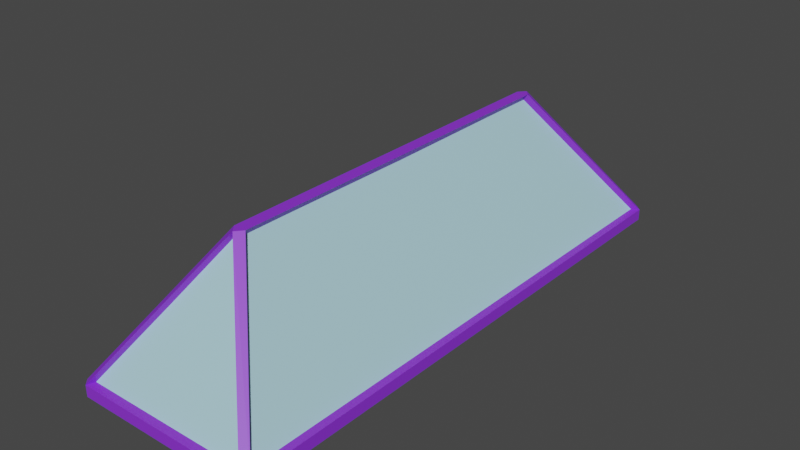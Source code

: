 # Source: Skylight.blend  (saved by Blender 2.93.21; exported with 4.5.12 LTS)
import bpy
from mathutils import Matrix  # noqa: F401  (used for matrix-valued properties, if any)

bpy.ops.wm.read_factory_settings(use_empty=True)
scene = bpy.context.scene
scene.name = 'Scene'

# ---- collections
col_collection = bpy.data.collections.new('Collection'); scene.collection.children.link(col_collection)

# ---- materials (node trees are filled in below, after node groups)
mat_paint = bpy.data.materials.new('Paint')
mat_paint.use_transparent_shadow = False
mat_glass = bpy.data.materials.new('Glass')
mat_glass.use_transparent_shadow = False

# ---- material node trees
mat_paint.use_nodes = True; mat_paint.node_tree.nodes.clear()
_N = mat_paint.node_tree.nodes; _L = mat_paint.node_tree.links
n0 = _N.new('ShaderNodeBsdfPrincipled'); n0.name = 'Principled BSDF'; n0.location = (10, 300)
n0.distribution = 'GGX'
n0.subsurface_method = 'BURLEY'
n0.inputs[0].default_value = (0.2695, 0.03482, 0.8, 1.0)
n0.inputs[3].default_value = 1.45
n0.inputs[27].default_value = (0.0, 0.0, 0.0, 1.0)
n0.inputs[28].default_value = 1.0
n1 = _N.new('ShaderNodeOutputMaterial'); n1.name = 'Material Output'; n1.location = (300, 300)
_L.new(n0.outputs[0], n1.inputs[0])
n1.is_active_output = True
mat_glass.use_nodes = True; mat_glass.node_tree.nodes.clear()
_N = mat_glass.node_tree.nodes; _L = mat_glass.node_tree.links
n0 = _N.new('ShaderNodeBsdfPrincipled'); n0.name = 'Principled BSDF'; n0.location = (10, 300)
n0.distribution = 'GGX'
n0.subsurface_method = 'BURLEY'
n0.inputs[0].default_value = (0.4249, 0.7102, 0.8, 1.0)
n0.inputs[3].default_value = 1.45
n0.inputs[27].default_value = (0.0, 0.0, 0.0, 1.0)
n0.inputs[28].default_value = 1.0
n1 = _N.new('ShaderNodeOutputMaterial'); n1.name = 'Material Output'; n1.location = (300, 300)
_L.new(n0.outputs[0], n1.inputs[0])
n1.is_active_output = True

# ---- world
world_world = bpy.data.worlds.new('World'); scene.world = world_world
world_world.use_nodes = True; world_world.node_tree.nodes.clear()
_N = world_world.node_tree.nodes; _L = world_world.node_tree.links
n0 = _N.new('ShaderNodeOutputWorld'); n0.name = 'World Output'; n0.location = (300, 300)
n1 = _N.new('ShaderNodeBackground'); n1.name = 'Background'; n1.location = (10, 300)
n1.inputs[0].default_value = (0.05088, 0.05088, 0.05088, 1.0)
_L.new(n1.outputs[0], n0.inputs[0])
n0.is_active_output = True
world_world.color = (0.05088, 0.05088, 0.05088)
world_world.use_sun_shadow = False
world_world.sun_shadow_jitter_overblur = 0.0

# ---- meshes
me_cube_004 = bpy.data.meshes.new('Cube.004')
me_cube_004.from_pydata([(0.897, -2.881, -0.06), (0.897, -2.881, 0.06), (0.9385, -3.0, 0.06), (1.0, -2.938, 0.06), (0.06621, -1.994, 1.457), (1.0, -2.938, -0.06), (0.9385, -3.0, -0.06), (0.9714, -2.967, -0.06), (0.9714, -2.967, 0.06), (0.0, -1.996, 1.366), (0.0, -2.072, 1.457), (-0.897, -2.881, -0.06), (-0.897, -2.881, 0.06), (-0.9385, -3.0, 0.06), (-1.0, -2.938, 0.06), (-0.06621, -1.994, 1.457), (0.0, -1.994, 1.457), (-1.0, -2.938, -0.06), (-0.9385, -3.0, -0.06), (-0.9714, -2.967, -0.06), (-0.9714, -2.967, 0.06), (0.0, -2.881, -0.06), (0.0, -2.881, 0.06), (0.0, -3.0, -0.06), (0.0, -3.0, 0.06), (0.0, 0.001893, 1.351), (0.897, 2.881, -0.06), (0.897, 2.881, 0.06), (0.9385, 3.0, 0.06), (1.0, 2.938, 0.06), (0.06621, 1.994, 1.457), (1.0, 2.938, -0.06), (0.9385, 3.0, -0.06), (0.9714, 2.967, -0.06), (0.9714, 2.967, 0.06), (1.0, 0.0, 0.06), (1.0, 0.0, -0.06), (0.06621, 0.0, 1.457), (0.897, 0.0, 0.06), (0.897, 0.0, -0.06), (0.0, 1.996, 1.366), (0.0, 2.072, 1.457), (-0.897, 2.881, -0.06), (-0.897, 2.881, 0.06), (-0.9385, 3.0, 0.06), (-1.0, 2.938, 0.06), (-0.06621, 1.994, 1.457), (0.0, 0.0, 1.457), (0.0, 1.994, 1.457), (-1.0, 2.938, -0.06), (-0.9385, 3.0, -0.06), (-0.9714, 2.967, -0.06), (-0.9714, 2.967, 0.06), (0.0, 2.881, -0.06), (0.0, 2.881, 0.06), (0.0, 3.0, -0.06), (0.0, 3.0, 0.06), (-1.0, 0.0, 0.06), (-1.0, 0.0, -0.06), (-0.06621, 0.0, 1.457), (0.0, -0.001893, 1.351), (-0.897, 0.0, 0.06), (-0.897, 0.0, -0.06), (-0.939, -2.935, 0.02789), (0.939, -2.935, 0.02789), (-0.939, 2.935, 0.02789), (0.939, 2.935, 0.02789), (-0.002273, -2.03, 1.416), (-0.002273, 2.011, 1.416)], [], [(1, 8, 3, 35, 38), (36, 35, 3, 5), (6, 2, 24, 23), (1, 9, 4, 3), (3, 4, 10, 2), (2, 10, 9, 1), (47, 16, 4, 37), (37, 4, 9, 25), (10, 4, 16), (5, 6, 7), (2, 3, 8), (5, 3, 2, 6), (7, 6, 23, 21, 0), (0, 21, 22, 1), (22, 24, 2, 8, 1), (38, 39, 0, 1), (39, 36, 5, 7, 0), (12, 61, 57, 14, 20), (58, 17, 14, 57), (18, 23, 24, 13), (12, 14, 15, 9), (14, 13, 10, 15), (13, 12, 9, 10), (47, 59, 15, 16), (59, 25, 9, 15), (10, 16, 15), (17, 19, 18), (13, 20, 14), (17, 18, 13, 14), (19, 11, 21, 23, 18), (11, 12, 22, 21), (22, 12, 20, 13, 24), (61, 12, 11, 62), (62, 11, 19, 17, 58), (27, 38, 35, 29, 34), (36, 31, 29, 35), (32, 55, 56, 28), (27, 29, 30, 40), (29, 28, 41, 30), (28, 27, 40, 41), (47, 37, 30, 48), (37, 60, 40, 30), (41, 48, 30), (31, 33, 32), (28, 34, 29), (31, 32, 28, 29), (33, 26, 53, 55, 32), (26, 27, 54, 53), (54, 27, 34, 28, 56), (38, 27, 26, 39), (39, 26, 33, 31, 36), (43, 52, 45, 57, 61), (58, 57, 45, 49), (50, 44, 56, 55), (43, 40, 46, 45), (45, 46, 41, 44), (44, 41, 40, 43), (47, 48, 46, 59), (59, 46, 40, 60), (41, 46, 48), (49, 50, 51), (44, 45, 52), (49, 45, 44, 50), (51, 50, 55, 53, 42), (42, 53, 54, 43), (54, 56, 44, 52, 43), (61, 62, 42, 43), (62, 58, 49, 51, 42), (63, 64, 67), (67, 64, 66, 68), (65, 68, 66), (68, 65, 63, 67)])
me_cube_004.polygons.foreach_set('material_index', [0, 0, 0, 0, 0, 0, 0, 0, 0, 0, 0, 0, 0, 0, 0, 0, 0, 0, 0, 0, 0, 0, 0, 0, 0, 0, 0, 0, 0, 0, 0, 0, 0, 0, 0, 0, 0, 0, 0, 0, 0, 0, 0, 0, 0, 0, 0, 0, 0, 0, 0, 0, 0, 0, 0, 0, 0, 0, 0, 0, 0, 0, 0, 0, 0, 0, 0, 0, 1, 1, 1, 1])
_uv = me_cube_004.uv_layers.new(name='UVMap')
_uv.uv.foreach_set('vector', [0.3572, 0.9774, 0.3449, 0.9916, 0.3401, 0.9869, 0.3401, 0.5, 0.3572, 0.5, 0.6971, 0.4898, 0.6773, 0.4898, 0.6773, 0.002912, 0.6971, 0.002912, 0.7806, 0.0131, 0.8004, 0.0131, 0.8004, 0.1686, 0.7806, 0.1686, 0.9085, 0.5799, 0.9052, 0.3061, 0.9225, 0.2993, 0.9225, 0.5898, 0.3401, 0.9869, 0.4949, 0.8304, 0.5058, 0.8434, 0.3503, 0.9971, 0.8994, 0.5994, 0.8994, 0.8918, 0.8808, 0.8858, 0.883, 0.6105, 0.5058, 0.5, 0.5058, 0.8304, 0.4949, 0.8304, 0.4949, 0.5, 0.8062, 0.3335, 0.8086, 0.003196, 0.8249, 0.002912, 0.8249, 0.334, 0.5058, 0.8434, 0.4949, 0.8304, 0.5058, 0.8304, 0.3343, 0.9869, 0.3241, 0.9971, 0.3296, 0.9916, 0.3503, 0.9971, 0.3401, 0.9869, 0.3449, 0.9916, 0.7796, 0.002912, 0.7994, 0.002912, 0.8004, 0.0131, 0.7806, 0.0131, 0.3296, 0.9916, 0.3241, 0.9971, 0.1686, 0.9971, 0.1686, 0.9774, 0.3172, 0.9774, 0.875, 0.306, 0.875, 0.4546, 0.8552, 0.4546, 0.8552, 0.306, 0.5058, 0.9774, 0.5058, 0.9971, 0.3503, 0.9971, 0.3449, 0.9916, 0.3572, 0.9774, 0.7285, 0.4803, 0.7482, 0.4803, 0.7482, 0.9576, 0.7285, 0.9576, 0.3172, 0.5, 0.3343, 0.5, 0.3343, 0.9869, 0.3296, 0.9916, 0.3172, 0.9774, 0.6545, 0.9774, 0.6545, 0.5, 0.6715, 0.5, 0.6715, 0.9869, 0.6668, 0.9916, 0.7226, 0.4898, 0.7226, 0.9767, 0.7029, 0.9767, 0.7029, 0.4898, 0.7806, 0.3241, 0.7806, 0.1686, 0.8004, 0.1686, 0.8004, 0.3241, 0.9085, 0.6055, 0.9225, 0.5956, 0.9225, 0.8861, 0.9052, 0.8793, 0.6715, 0.9869, 0.6613, 0.9971, 0.5058, 0.8434, 0.5168, 0.8304, 0.8994, 0.5936, 0.883, 0.5825, 0.8808, 0.3072, 0.8994, 0.3012, 0.5058, 0.5, 0.5168, 0.5, 0.5168, 0.8304, 0.5058, 0.8304, 0.8307, 0.003361, 0.8494, 0.002912, 0.8494, 0.334, 0.8331, 0.3337, 0.5058, 0.8434, 0.5058, 0.8304, 0.5168, 0.8304, 0.002912, 0.9869, 0.00765, 0.9916, 0.0131, 0.9971, 0.6613, 0.9971, 0.6668, 0.9916, 0.6715, 0.9869, 0.7796, 0.3343, 0.7806, 0.3241, 0.8004, 0.3241, 0.7994, 0.3343, 0.00765, 0.9916, 0.01997, 0.9774, 0.1686, 0.9774, 0.1686, 0.9971, 0.0131, 0.9971, 0.875, 0.6033, 0.8552, 0.6033, 0.8552, 0.4546, 0.875, 0.4546, 0.5058, 0.9774, 0.6545, 0.9774, 0.6668, 0.9916, 0.6613, 0.9971, 0.5058, 0.9971, 0.754, 0.4803, 0.754, 0.002912, 0.7737, 0.002912, 0.7737, 0.4803, 0.01997, 0.5, 0.01997, 0.9774, 0.00765, 0.9916, 0.002912, 0.9869, 0.002912, 0.5, 0.3572, 0.02263, 0.3572, 0.5, 0.3401, 0.5, 0.3401, 0.0131, 0.3449, 0.008389, 0.6971, 0.4898, 0.6971, 0.9767, 0.6773, 0.9767, 0.6773, 0.4898, 0.7806, 0.6613, 0.7806, 0.5058, 0.8004, 0.5058, 0.8004, 0.6613, 0.9316, 0.0128, 0.9456, 0.002912, 0.9456, 0.2934, 0.9283, 0.2866, 0.3401, 0.0131, 0.3503, 0.002912, 0.5058, 0.1566, 0.4949, 0.1696, 0.8738, 0.9015, 0.8574, 0.8904, 0.8552, 0.6151, 0.8738, 0.6091, 0.5058, 0.5, 0.4949, 0.5, 0.4949, 0.1696, 0.5058, 0.1696, 0.8307, 0.3403, 0.8494, 0.3398, 0.8494, 0.6709, 0.8331, 0.6706, 0.5058, 0.1566, 0.5058, 0.1696, 0.4949, 0.1696, 0.3343, 0.0131, 0.3296, 0.008389, 0.3241, 0.002912, 0.3503, 0.002912, 0.3449, 0.008389, 0.3401, 0.0131, 0.7796, 0.6715, 0.7806, 0.6613, 0.8004, 0.6613, 0.7994, 0.6715, 0.3296, 0.008389, 0.3172, 0.02263, 0.1686, 0.02263, 0.1686, 0.002912, 0.3241, 0.002912, 0.875, 0.3002, 0.8552, 0.3002, 0.8552, 0.1515, 0.875, 0.1515, 0.5058, 0.02263, 0.3572, 0.02263, 0.3449, 0.008389, 0.3503, 0.002912, 0.5058, 0.002912, 0.7285, 0.4803, 0.7285, 0.002912, 0.7482, 0.002912, 0.7482, 0.4803, 0.3172, 0.5, 0.3172, 0.02263, 0.3296, 0.008389, 0.3343, 0.0131, 0.3343, 0.5, 0.6545, 0.02263, 0.6668, 0.008389, 0.6715, 0.0131, 0.6715, 0.5, 0.6545, 0.5, 0.7226, 0.4898, 0.7029, 0.4898, 0.7029, 0.002912, 0.7226, 0.002912, 0.7806, 0.3503, 0.8004, 0.3503, 0.8004, 0.5058, 0.7806, 0.5058, 0.9085, 0.2835, 0.9052, 0.009763, 0.9225, 0.002912, 0.9225, 0.2934, 0.6715, 0.0131, 0.5168, 0.1696, 0.5058, 0.1566, 0.6613, 0.002912, 0.8994, 0.002912, 0.8994, 0.2953, 0.8808, 0.2893, 0.883, 0.014, 0.5058, 0.5, 0.5058, 0.1696, 0.5168, 0.1696, 0.5168, 0.5, 0.8062, 0.6708, 0.8086, 0.3404, 0.8249, 0.3401, 0.8249, 0.6712, 0.5058, 0.1566, 0.5168, 0.1696, 0.5058, 0.1696, 0.002912, 0.0131, 0.0131, 0.002912, 0.00765, 0.008389, 0.6613, 0.002912, 0.6715, 0.0131, 0.6668, 0.008389, 0.7796, 0.3401, 0.7994, 0.3401, 0.8004, 0.3503, 0.7806, 0.3503, 0.00765, 0.008389, 0.0131, 0.002912, 0.1686, 0.002912, 0.1686, 0.02263, 0.01997, 0.02263, 0.875, 0.002912, 0.875, 0.1515, 0.8552, 0.1515, 0.8552, 0.002912, 0.5058, 0.02263, 0.5058, 0.002912, 0.6613, 0.002912, 0.6668, 0.008389, 0.6545, 0.02263, 0.754, 0.4803, 0.7737, 0.4803, 0.7737, 0.9576, 0.754, 0.9576, 0.01997, 0.5, 0.002912, 0.5, 0.002912, 0.0131, 0.00765, 0.008389, 0.01997, 0.02263, 0.0, 0.0, 1.0, 0.0, 0.4312, 0.1163, 0.4312, 0.1163, 1.0, 0.0, 1.0, 1.0, 0.4783, 0.8803, 0.0, 1.0, 0.4783, 0.8803, 1.0, 1.0, 0.4783, 0.8803, 0.0, 1.0, 0.0, 0.0, 0.4312, 0.1163])
me_cube_004.materials.append(mat_paint)
me_cube_004.materials.append(mat_glass)
me_cube_004.use_remesh_fix_poles = True
me_cube_004.use_remesh_preserve_attributes = False
me_cube_004.use_mirror_x = True
me_cube_004.use_mirror_y = True
me_cube_004.update()

# ---- objects
ob_cube_002 = bpy.data.objects.new('Cube.002', me_cube_004)

# ---- transforms, parenting, visibility, modifiers, constraints
ob_cube_002.location = (0.0, 0.0, 0.0)
ob_cube_002.use_mesh_mirror_x = True
ob_cube_002.use_mesh_mirror_y = True

# ---- collection membership
col_collection.objects.link(ob_cube_002)

# ---- scene / render settings (as saved in the file)
scene.frame_start = 1; scene.frame_end = 250; scene.frame_set(1)
scene.render.engine = 'BLENDER_EEVEE_NEXT'
scene.cycles.use_denoising = False
scene.cycles.samples = 128
scene.cycles.sampling_pattern = 'TABULATED_SOBOL'
scene.cycles.use_adaptive_sampling = False
scene.cycles.use_light_tree = False
scene.view_settings.view_transform = 'Filmic'
bpy.context.view_layer.update()

# ---- added for rendering (the .blend has no active camera and no usable light): camera, sun
cam_auto = bpy.data.cameras.new('AutoCamera')
cam_auto.lens = 50.0
cam_auto.sensor_width = 36.0
cam_auto.clip_end = 1000.0
ob_auto_camera = bpy.data.objects.new('AutoCamera', cam_auto)
scene.collection.objects.link(ob_auto_camera)
ob_auto_camera.location = (6.01754, -7.22105, 5.51236)
ob_auto_camera.rotation_euler = (1.09748, -7.21219e-08, 0.694738)
scene.camera = ob_auto_camera
light_auto_sun = bpy.data.lights.new('AutoSun', 'SUN')
light_auto_sun.energy = 3.0
light_auto_sun.angle = 0.0523599
ob_auto_sun = bpy.data.objects.new('AutoSun', light_auto_sun)
scene.collection.objects.link(ob_auto_sun)
ob_auto_sun.rotation_euler = (0.872665, 0.174533, 0.523599)
bpy.context.view_layer.update()
